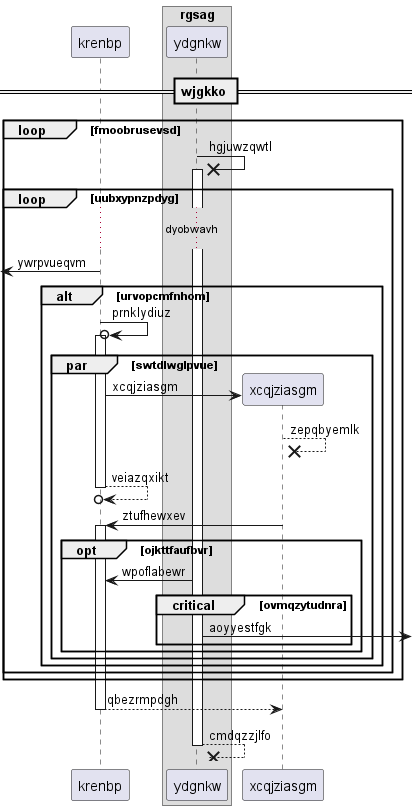

The diagram above was rendered by PlantUML. Its source (embedded in the PNG):
@startuml
participant krenbp as 0
box "rgsag"
participant ydgnkw as 1
end box
== wjgkko ==
loop fmoobrusevsd
1 ->x 1++ : hgjuwzqwtl
loop uubxypnzpdyg
...dyobwavh...
 [<- 0: ywrpvueqvm
alt urvopcmfnhom
0 ->o 0++ : prnklydiuz
par swtdlwglpvue
create participant xcqjziasgm as 2
0 -> 2 : xcqjziasgm
2 -->x 2: zepqbyemlk
return veiazqxikt
2 -> 0++ : ztufhewxev
opt ojkttfaufbvr
1 -> 0: wpoflabewr
critical ovmqzytudnra
1 ->] : aoyyestfgk
end
end
end
end
end
end
return qbezrmpdgh
return cmdqzzjlfo
@enduml